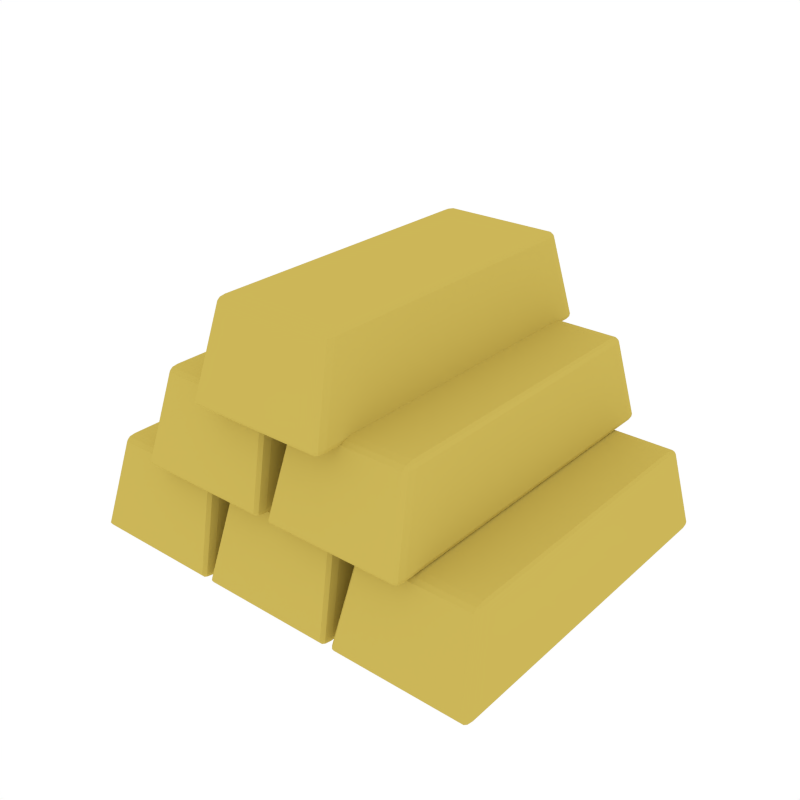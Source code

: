 # Source: Gold_Ingots.blend  (saved by Blender 2.79.0; exported with 4.5.12 LTS)
import bpy
from mathutils import Matrix  # noqa: F401  (used for matrix-valued properties, if any)

bpy.ops.wm.read_factory_settings(use_empty=True)
scene = bpy.context.scene
scene.name = 'Scene'

# ---- collections
col_collection_1 = bpy.data.collections.new('Collection 1'); scene.collection.children.link(col_collection_1)

# ---- materials (node trees are filled in below, after node groups)
mat_gold = bpy.data.materials.new('Gold')
mat_gold.alpha_threshold = 0.0
mat_gold.diffuse_color = (0.6038, 0.4703, 0.09838, 1.0)
mat_gold.roughness = 0.5

# ---- material node trees

# ---- world
world_world = bpy.data.worlds.new('World'); scene.world = world_world
world_world.color = (1.0, 1.0, 1.0)
world_world.use_sun_shadow = False
world_world.sun_shadow_jitter_overblur = 0.0
world_world.cycles.sampling_method = 'NONE'
world_world.cycles.sample_map_resolution = 256

# ---- meshes
me_cube_045 = bpy.data.meshes.new('Cube.045')
me_cube_045.from_pydata([(-0.4185, -0.2844, -0.001022), (-0.4175, -0.3001, 0.007004), (-0.4246, -0.282, 0.007004), (-0.4182, -0.2965, 0.001329), (-0.4221, -0.2938, 0.00237), (-0.4225, -0.2947, 0.007004), (-0.4232, -0.2837, 0.001329), (-0.4021, -0.2607, 0.1448), (-0.4013, -0.2404, 0.1528), (-0.4092, -0.2426, 0.1448), (-0.4015, -0.2538, 0.1504), (-0.4057, -0.2517, 0.1494), (-0.4065, -0.241, 0.1504), (-0.4071, -0.2553, 0.1448), (-0.4185, 0.2844, -0.001022), (-0.4246, 0.282, 0.007004), (-0.4175, 0.3001, 0.007004), (-0.4232, 0.2837, 0.001329), (-0.4221, 0.2938, 0.00237), (-0.4225, 0.2947, 0.007004), (-0.4182, 0.2965, 0.001329), (-0.4013, 0.2404, 0.1528), (-0.4021, 0.2607, 0.1448), (-0.4092, 0.2426, 0.1448), (-0.4015, 0.2538, 0.1504), (-0.4057, 0.2517, 0.1494), (-0.4071, 0.2553, 0.1448), (-0.4065, 0.241, 0.1504), (-0.1962, -0.2844, -0.001022), (-0.19, -0.282, 0.007004), (-0.1971, -0.3001, 0.007004), (-0.1915, -0.2837, 0.001329), (-0.1925, -0.2938, 0.00237), (-0.1921, -0.2947, 0.007004), (-0.1965, -0.2965, 0.001329), (-0.2134, -0.2404, 0.1528), (-0.2125, -0.2607, 0.1448), (-0.2054, -0.2426, 0.1448), (-0.2131, -0.2538, 0.1504), (-0.2089, -0.2517, 0.1494), (-0.2075, -0.2553, 0.1448), (-0.2081, -0.241, 0.1504), (-0.1962, 0.2844, -0.001022), (-0.1971, 0.3001, 0.007004), (-0.19, 0.282, 0.007004), (-0.1965, 0.2965, 0.001329), (-0.1925, 0.2938, 0.00237), (-0.1921, 0.2947, 0.007004), (-0.1915, 0.2837, 0.001329), (-0.2134, 0.2404, 0.1528), (-0.2054, 0.2426, 0.1448), (-0.2125, 0.2607, 0.1448), (-0.2081, 0.241, 0.1504), (-0.2089, 0.2517, 0.1494), (-0.2075, 0.2553, 0.1448), (-0.2131, 0.2538, 0.1504), (-0.1765, -0.2844, -0.001022), (-0.1755, -0.3001, 0.007004), (-0.1826, -0.282, 0.007004), (-0.1762, -0.2965, 0.001329), (-0.1801, -0.2938, 0.00237), (-0.1805, -0.2947, 0.007004), (-0.1812, -0.2837, 0.001329), (-0.1601, -0.2607, 0.1448), (-0.1593, -0.2404, 0.1528), (-0.1672, -0.2426, 0.1448), (-0.1595, -0.2538, 0.1504), (-0.1637, -0.2517, 0.1494), (-0.1645, -0.241, 0.1504), (-0.1651, -0.2553, 0.1448), (-0.1765, 0.2844, -0.001022), (-0.1826, 0.282, 0.007004), (-0.1755, 0.3001, 0.007004), (-0.1812, 0.2837, 0.001329), (-0.1801, 0.2938, 0.00237), (-0.1805, 0.2947, 0.007004), (-0.1762, 0.2965, 0.001329), (-0.1593, 0.2404, 0.1528), (-0.1601, 0.2607, 0.1448), (-0.1672, 0.2426, 0.1448), (-0.1595, 0.2538, 0.1504), (-0.1637, 0.2517, 0.1494), (-0.1651, 0.2553, 0.1448), (-0.1645, 0.241, 0.1504), (0.04583, -0.2844, -0.001022), (0.05195, -0.282, 0.007004), (0.04487, -0.3001, 0.007004), (0.05054, -0.2837, 0.001329), (0.04949, -0.2938, 0.00237), (0.04987, -0.2947, 0.007004), (0.04553, -0.2965, 0.001329), (0.02863, -0.2404, 0.1528), (0.02947, -0.2607, 0.1448), (0.03655, -0.2426, 0.1448), (0.02886, -0.2538, 0.1504), (0.03305, -0.2517, 0.1494), (0.03447, -0.2553, 0.1448), (0.03387, -0.241, 0.1504), (0.04583, 0.2844, -0.001022), (0.04487, 0.3001, 0.007004), (0.05195, 0.282, 0.007004), (0.04553, 0.2965, 0.001329), (0.04949, 0.2938, 0.00237), (0.04987, 0.2947, 0.007004), (0.05054, 0.2837, 0.001329), (0.02863, 0.2404, 0.1528), (0.03655, 0.2426, 0.1448), (0.02947, 0.2607, 0.1448), (0.03387, 0.241, 0.1504), (0.03305, 0.2517, 0.1494), (0.03447, 0.2553, 0.1448), (0.02886, 0.2538, 0.1504), (0.06701, -0.2844, -0.001022), (0.06796, -0.3001, 0.007004), (0.06088, -0.282, 0.007004), (0.0673, -0.2965, 0.001329), (0.06334, -0.2938, 0.00237), (0.06297, -0.2947, 0.007004), (0.06229, -0.2837, 0.001329), (0.08336, -0.2607, 0.1448), (0.0842, -0.2404, 0.1528), (0.07628, -0.2426, 0.1448), (0.08397, -0.2538, 0.1504), (0.07978, -0.2517, 0.1494), (0.07896, -0.241, 0.1504), (0.07837, -0.2553, 0.1448), (0.06701, 0.2844, -0.001022), (0.06088, 0.282, 0.007004), (0.06796, 0.3001, 0.007004), (0.06229, 0.2837, 0.001329), (0.06334, 0.2938, 0.00237), (0.06297, 0.2947, 0.007004), (0.0673, 0.2965, 0.001329), (0.0842, 0.2404, 0.1528), (0.08336, 0.2607, 0.1448), (0.07628, 0.2426, 0.1448), (0.08397, 0.2538, 0.1504), (0.07978, 0.2517, 0.1494), (0.07837, 0.2553, 0.1448), (0.07896, 0.241, 0.1504), (0.2893, -0.2844, -0.001022), (0.2954, -0.282, 0.007004), (0.2884, -0.3001, 0.007004), (0.294, -0.2837, 0.001329), (0.293, -0.2938, 0.00237), (0.2934, -0.2947, 0.007004), (0.289, -0.2965, 0.001329), (0.2721, -0.2404, 0.1528), (0.273, -0.2607, 0.1448), (0.28, -0.2426, 0.1448), (0.2724, -0.2538, 0.1504), (0.2765, -0.2517, 0.1494), (0.278, -0.2553, 0.1448), (0.2774, -0.241, 0.1504), (0.2893, 0.2844, -0.001022), (0.2884, 0.3001, 0.007004), (0.2954, 0.282, 0.007004), (0.289, 0.2965, 0.001329), (0.293, 0.2938, 0.00237), (0.2934, 0.2947, 0.007004), (0.294, 0.2837, 0.001329), (0.2721, 0.2404, 0.1528), (0.28, 0.2426, 0.1448), (0.273, 0.2607, 0.1448), (0.2774, 0.241, 0.1504), (0.2765, 0.2517, 0.1494), (0.278, 0.2553, 0.1448), (0.2724, 0.2538, 0.1504), (0.1702, 0.2914, 0.1527), (0.1693, 0.3071, 0.1607), (0.1763, 0.289, 0.1607), (0.1699, 0.3035, 0.155), (0.1739, 0.3008, 0.1561), (0.1743, 0.3018, 0.1607), (0.1749, 0.2907, 0.155), (0.1539, 0.2677, 0.2984), (0.153, 0.2475, 0.3065), (0.1609, 0.2496, 0.2984), (0.1532, 0.2609, 0.3041), (0.1574, 0.2588, 0.3031), (0.1583, 0.2481, 0.3041), (0.1589, 0.2624, 0.2984), (0.1702, -0.2774, 0.1527), (0.1763, -0.2749, 0.1607), (0.1693, -0.293, 0.1607), (0.1749, -0.2766, 0.155), (0.1739, -0.2867, 0.1561), (0.1743, -0.2877, 0.1607), (0.1699, -0.2894, 0.155), (0.153, -0.2334, 0.3065), (0.1539, -0.2536, 0.2984), (0.1609, -0.2355, 0.2984), (0.1532, -0.2468, 0.3041), (0.1574, -0.2447, 0.3031), (0.1589, -0.2483, 0.2984), (0.1583, -0.234, 0.3041), (-0.05209, 0.2914, 0.1527), (-0.05822, 0.289, 0.1607), (-0.05114, 0.3071, 0.1607), (-0.05681, 0.2907, 0.155), (-0.05576, 0.3008, 0.1561), (-0.05613, 0.3018, 0.1607), (-0.0518, 0.3035, 0.155), (-0.0349, 0.2475, 0.3065), (-0.03574, 0.2677, 0.2984), (-0.04282, 0.2496, 0.2984), (-0.03513, 0.2609, 0.3041), (-0.03932, 0.2588, 0.3031), (-0.04073, 0.2624, 0.2984), (-0.04014, 0.2481, 0.3041), (-0.05209, -0.2774, 0.1527), (-0.05114, -0.293, 0.1607), (-0.05822, -0.2749, 0.1607), (-0.0518, -0.2894, 0.155), (-0.05576, -0.2867, 0.1561), (-0.05613, -0.2877, 0.1607), (-0.05681, -0.2766, 0.155), (-0.0349, -0.2334, 0.3065), (-0.04282, -0.2355, 0.2984), (-0.03574, -0.2536, 0.2984), (-0.04014, -0.234, 0.3041), (-0.03932, -0.2447, 0.3031), (-0.04073, -0.2483, 0.2984), (-0.03513, -0.2468, 0.3041), (-0.07996, 0.2914, 0.1527), (-0.08092, 0.3071, 0.1607), (-0.07384, 0.289, 0.1607), (-0.08026, 0.3035, 0.155), (-0.0763, 0.3008, 0.1561), (-0.07592, 0.3018, 0.1607), (-0.07525, 0.2907, 0.155), (-0.09632, 0.2677, 0.2984), (-0.09716, 0.2475, 0.3065), (-0.08924, 0.2496, 0.2984), (-0.09693, 0.2609, 0.3041), (-0.09274, 0.2588, 0.3031), (-0.09192, 0.2481, 0.3041), (-0.09132, 0.2624, 0.2984), (-0.07997, -0.2774, 0.1527), (-0.07384, -0.2749, 0.1607), (-0.08092, -0.293, 0.1607), (-0.07525, -0.2766, 0.155), (-0.0763, -0.2867, 0.1561), (-0.07592, -0.2877, 0.1607), (-0.08026, -0.2894, 0.155), (-0.09716, -0.2334, 0.3065), (-0.09632, -0.2536, 0.2984), (-0.08924, -0.2355, 0.2984), (-0.09693, -0.2468, 0.3041), (-0.09274, -0.2447, 0.3031), (-0.09132, -0.2483, 0.2984), (-0.09192, -0.234, 0.3041), (-0.3023, 0.2914, 0.1527), (-0.3084, 0.289, 0.1607), (-0.3013, 0.3071, 0.1607), (-0.307, 0.2907, 0.155), (-0.3059, 0.3008, 0.1561), (-0.3063, 0.3018, 0.1607), (-0.302, 0.3035, 0.155), (-0.2851, 0.2475, 0.3065), (-0.2859, 0.2677, 0.2984), (-0.293, 0.2496, 0.2984), (-0.2853, 0.2609, 0.3041), (-0.2895, 0.2588, 0.3031), (-0.2909, 0.2624, 0.2984), (-0.2903, 0.2481, 0.3041), (-0.3023, -0.2774, 0.1527), (-0.3013, -0.293, 0.1607), (-0.3084, -0.2749, 0.1607), (-0.302, -0.2894, 0.155), (-0.3059, -0.2867, 0.1561), (-0.3063, -0.2877, 0.1607), (-0.307, -0.2766, 0.155), (-0.2851, -0.2334, 0.3065), (-0.293, -0.2355, 0.2984), (-0.2859, -0.2536, 0.2984), (-0.2903, -0.234, 0.3041), (-0.2895, -0.2447, 0.3031), (-0.2909, -0.2483, 0.2984), (-0.2853, -0.2468, 0.3041), (-0.1765, -0.2844, 0.2969), (-0.1755, -0.3001, 0.3049), (-0.1826, -0.282, 0.3049), (-0.1762, -0.2965, 0.2992), (-0.1801, -0.2938, 0.3003), (-0.1805, -0.2947, 0.3049), (-0.1812, -0.2837, 0.2992), (-0.1601, -0.2607, 0.4426), (-0.1593, -0.2404, 0.4507), (-0.1672, -0.2426, 0.4426), (-0.1595, -0.2538, 0.4483), (-0.1637, -0.2517, 0.4473), (-0.1645, -0.241, 0.4483), (-0.1651, -0.2553, 0.4426), (-0.1765, 0.2844, 0.2969), (-0.1826, 0.282, 0.3049), (-0.1755, 0.3001, 0.3049), (-0.1812, 0.2837, 0.2992), (-0.1801, 0.2938, 0.3003), (-0.1805, 0.2947, 0.3049), (-0.1762, 0.2965, 0.2992), (-0.1593, 0.2404, 0.4507), (-0.1601, 0.2607, 0.4426), (-0.1672, 0.2426, 0.4426), (-0.1595, 0.2538, 0.4483), (-0.1637, 0.2517, 0.4473), (-0.1651, 0.2553, 0.4426), (-0.1645, 0.241, 0.4483), (0.04583, -0.2844, 0.2969), (0.05195, -0.282, 0.3049), (0.04487, -0.3001, 0.3049), (0.05054, -0.2837, 0.2992), (0.04949, -0.2938, 0.3003), (0.04987, -0.2947, 0.3049), (0.04553, -0.2965, 0.2992), (0.02863, -0.2404, 0.4507), (0.02947, -0.2607, 0.4426), (0.03655, -0.2426, 0.4426), (0.02886, -0.2538, 0.4483), (0.03305, -0.2517, 0.4473), (0.03447, -0.2553, 0.4426), (0.03387, -0.241, 0.4483), (0.04583, 0.2844, 0.2969), (0.04487, 0.3001, 0.3049), (0.05195, 0.282, 0.3049), (0.04553, 0.2965, 0.2992), (0.04949, 0.2938, 0.3003), (0.04987, 0.2947, 0.3049), (0.05054, 0.2837, 0.2992), (0.02863, 0.2404, 0.4507), (0.03655, 0.2426, 0.4426), (0.02947, 0.2607, 0.4426), (0.03387, 0.241, 0.4483), (0.03305, 0.2517, 0.4473), (0.03447, 0.2553, 0.4426), (0.02886, 0.2538, 0.4483)], [], [(30, 36, 7, 1), (44, 50, 37, 29), (49, 21, 8, 35), (2, 9, 23, 15), (16, 22, 51, 43), (0, 3, 4, 6), (1, 5, 4, 3), (2, 6, 4, 5), (7, 10, 11, 13), (8, 12, 11, 10), (9, 13, 11, 12), (14, 17, 18, 20), (15, 19, 18, 17), (16, 20, 18, 19), (21, 24, 25, 27), (22, 26, 25, 24), (23, 27, 25, 26), (28, 31, 32, 34), (29, 33, 32, 31), (30, 34, 32, 33), (35, 38, 39, 41), (36, 40, 39, 38), (37, 41, 39, 40), (42, 45, 46, 48), (43, 47, 46, 45), (44, 48, 46, 47), (49, 52, 53, 55), (50, 54, 53, 52), (51, 55, 53, 54), (14, 0, 6, 17), (17, 6, 2, 15), (1, 7, 13, 5), (5, 13, 9, 2), (8, 21, 27, 12), (12, 27, 23, 9), (22, 16, 19, 26), (26, 19, 15, 23), (42, 14, 20, 45), (45, 20, 16, 43), (21, 49, 55, 24), (24, 55, 51, 22), (50, 44, 47, 54), (54, 47, 43, 51), (28, 42, 48, 31), (31, 48, 44, 29), (49, 35, 41, 52), (52, 41, 37, 50), (36, 30, 33, 40), (40, 33, 29, 37), (0, 28, 34, 3), (3, 34, 30, 1), (35, 8, 10, 38), (38, 10, 7, 36), (14, 42, 28, 0), (86, 92, 63, 57), (100, 106, 93, 85), (105, 77, 64, 91), (58, 65, 79, 71), (72, 78, 107, 99), (56, 59, 60, 62), (57, 61, 60, 59), (58, 62, 60, 61), (63, 66, 67, 69), (64, 68, 67, 66), (65, 69, 67, 68), (70, 73, 74, 76), (71, 75, 74, 73), (72, 76, 74, 75), (77, 80, 81, 83), (78, 82, 81, 80), (79, 83, 81, 82), (84, 87, 88, 90), (85, 89, 88, 87), (86, 90, 88, 89), (91, 94, 95, 97), (92, 96, 95, 94), (93, 97, 95, 96), (98, 101, 102, 104), (99, 103, 102, 101), (100, 104, 102, 103), (105, 108, 109, 111), (106, 110, 109, 108), (107, 111, 109, 110), (70, 56, 62, 73), (73, 62, 58, 71), (57, 63, 69, 61), (61, 69, 65, 58), (64, 77, 83, 68), (68, 83, 79, 65), (78, 72, 75, 82), (82, 75, 71, 79), (98, 70, 76, 101), (101, 76, 72, 99), (77, 105, 111, 80), (80, 111, 107, 78), (106, 100, 103, 110), (110, 103, 99, 107), (84, 98, 104, 87), (87, 104, 100, 85), (105, 91, 97, 108), (108, 97, 93, 106), (92, 86, 89, 96), (96, 89, 85, 93), (56, 84, 90, 59), (59, 90, 86, 57), (91, 64, 66, 94), (94, 66, 63, 92), (70, 98, 84, 56), (142, 148, 119, 113), (156, 162, 149, 141), (161, 133, 120, 147), (114, 121, 135, 127), (128, 134, 163, 155), (112, 115, 116, 118), (113, 117, 116, 115), (114, 118, 116, 117), (119, 122, 123, 125), (120, 124, 123, 122), (121, 125, 123, 124), (126, 129, 130, 132), (127, 131, 130, 129), (128, 132, 130, 131), (133, 136, 137, 139), (134, 138, 137, 136), (135, 139, 137, 138), (140, 143, 144, 146), (141, 145, 144, 143), (142, 146, 144, 145), (147, 150, 151, 153), (148, 152, 151, 150), (149, 153, 151, 152), (154, 157, 158, 160), (155, 159, 158, 157), (156, 160, 158, 159), (161, 164, 165, 167), (162, 166, 165, 164), (163, 167, 165, 166), (126, 112, 118, 129), (129, 118, 114, 127), (113, 119, 125, 117), (117, 125, 121, 114), (120, 133, 139, 124), (124, 139, 135, 121), (134, 128, 131, 138), (138, 131, 127, 135), (154, 126, 132, 157), (157, 132, 128, 155), (133, 161, 167, 136), (136, 167, 163, 134), (162, 156, 159, 166), (166, 159, 155, 163), (140, 154, 160, 143), (143, 160, 156, 141), (161, 147, 153, 164), (164, 153, 149, 162), (148, 142, 145, 152), (152, 145, 141, 149), (112, 140, 146, 115), (115, 146, 142, 113), (147, 120, 122, 150), (150, 122, 119, 148), (126, 154, 140, 112), (198, 204, 175, 169), (212, 218, 205, 197), (217, 189, 176, 203), (170, 177, 191, 183), (184, 190, 219, 211), (168, 171, 172, 174), (169, 173, 172, 171), (170, 174, 172, 173), (175, 178, 179, 181), (176, 180, 179, 178), (177, 181, 179, 180), (182, 185, 186, 188), (183, 187, 186, 185), (184, 188, 186, 187), (189, 192, 193, 195), (190, 194, 193, 192), (191, 195, 193, 194), (196, 199, 200, 202), (197, 201, 200, 199), (198, 202, 200, 201), (203, 206, 207, 209), (204, 208, 207, 206), (205, 209, 207, 208), (210, 213, 214, 216), (211, 215, 214, 213), (212, 216, 214, 215), (217, 220, 221, 223), (218, 222, 221, 220), (219, 223, 221, 222), (182, 168, 174, 185), (185, 174, 170, 183), (169, 175, 181, 173), (173, 181, 177, 170), (176, 189, 195, 180), (180, 195, 191, 177), (190, 184, 187, 194), (194, 187, 183, 191), (210, 182, 188, 213), (213, 188, 184, 211), (189, 217, 223, 192), (192, 223, 219, 190), (218, 212, 215, 222), (222, 215, 211, 219), (196, 210, 216, 199), (199, 216, 212, 197), (217, 203, 209, 220), (220, 209, 205, 218), (204, 198, 201, 208), (208, 201, 197, 205), (168, 196, 202, 171), (171, 202, 198, 169), (203, 176, 178, 206), (206, 178, 175, 204), (182, 210, 196, 168), (254, 260, 231, 225), (268, 274, 261, 253), (273, 245, 232, 259), (226, 233, 247, 239), (240, 246, 275, 267), (224, 227, 228, 230), (225, 229, 228, 227), (226, 230, 228, 229), (231, 234, 235, 237), (232, 236, 235, 234), (233, 237, 235, 236), (238, 241, 242, 244), (239, 243, 242, 241), (240, 244, 242, 243), (245, 248, 249, 251), (246, 250, 249, 248), (247, 251, 249, 250), (252, 255, 256, 258), (253, 257, 256, 255), (254, 258, 256, 257), (259, 262, 263, 265), (260, 264, 263, 262), (261, 265, 263, 264), (266, 269, 270, 272), (267, 271, 270, 269), (268, 272, 270, 271), (273, 276, 277, 279), (274, 278, 277, 276), (275, 279, 277, 278), (238, 224, 230, 241), (241, 230, 226, 239), (225, 231, 237, 229), (229, 237, 233, 226), (232, 245, 251, 236), (236, 251, 247, 233), (246, 240, 243, 250), (250, 243, 239, 247), (266, 238, 244, 269), (269, 244, 240, 267), (245, 273, 279, 248), (248, 279, 275, 246), (274, 268, 271, 278), (278, 271, 267, 275), (252, 266, 272, 255), (255, 272, 268, 253), (273, 259, 265, 276), (276, 265, 261, 274), (260, 254, 257, 264), (264, 257, 253, 261), (224, 252, 258, 227), (227, 258, 254, 225), (259, 232, 234, 262), (262, 234, 231, 260), (238, 266, 252, 224), (310, 316, 287, 281), (324, 330, 317, 309), (329, 301, 288, 315), (282, 289, 303, 295), (296, 302, 331, 323), (280, 283, 284, 286), (281, 285, 284, 283), (282, 286, 284, 285), (287, 290, 291, 293), (288, 292, 291, 290), (289, 293, 291, 292), (294, 297, 298, 300), (295, 299, 298, 297), (296, 300, 298, 299), (301, 304, 305, 307), (302, 306, 305, 304), (303, 307, 305, 306), (308, 311, 312, 314), (309, 313, 312, 311), (310, 314, 312, 313), (315, 318, 319, 321), (316, 320, 319, 318), (317, 321, 319, 320), (322, 325, 326, 328), (323, 327, 326, 325), (324, 328, 326, 327), (329, 332, 333, 335), (330, 334, 333, 332), (331, 335, 333, 334), (294, 280, 286, 297), (297, 286, 282, 295), (281, 287, 293, 285), (285, 293, 289, 282), (288, 301, 307, 292), (292, 307, 303, 289), (302, 296, 299, 306), (306, 299, 295, 303), (322, 294, 300, 325), (325, 300, 296, 323), (301, 329, 335, 304), (304, 335, 331, 302), (330, 324, 327, 334), (334, 327, 323, 331), (308, 322, 328, 311), (311, 328, 324, 309), (329, 315, 321, 332), (332, 321, 317, 330), (316, 310, 313, 320), (320, 313, 309, 317), (280, 308, 314, 283), (283, 314, 310, 281), (315, 288, 290, 318), (318, 290, 287, 316), (294, 322, 308, 280)])
me_cube_045.materials.append(mat_gold)
me_cube_045.use_remesh_preserve_volume = False
me_cube_045.use_remesh_preserve_attributes = False
me_cube_045.use_mirror_vertex_groups = False
me_cube_045.update()

# ---- objects
ob_gold_ingots = bpy.data.objects.new('Gold_Ingots', me_cube_045)

# ---- transforms, parenting, visibility, modifiers, constraints
ob_gold_ingots.location = (0.0, 0.0, 0.0)
ob_gold_ingots.lineart.crease_threshold = 0.0

# ---- collection membership
col_collection_1.objects.link(ob_gold_ingots)

# ---- scene / render settings (as saved in the file)
scene.frame_start = 1; scene.frame_end = 250; scene.frame_set(0)
scene.render.engine = 'CYCLES'
scene.render.resolution_x = 1000
scene.render.resolution_y = 1000
scene.render.dither_intensity = 0.0
scene.cycles.samples = 200
scene.cycles.sampling_pattern = 'TABULATED_SOBOL'
scene.cycles.light_sampling_threshold = 0.0
scene.cycles.use_adaptive_sampling = False
scene.cycles.use_light_tree = False
scene.cycles.caustics_reflective = False
scene.cycles.caustics_refractive = False
scene.cycles.blur_glossy = 0.0
scene.cycles.max_bounces = 2
scene.cycles.pixel_filter_type = 'GAUSSIAN'
scene.cycles.sample_clamp_indirect = 0.0
scene.view_settings.view_transform = 'Standard'
bpy.context.view_layer.update()

# ---- added for rendering (the .blend has no active camera): camera
cam_auto = bpy.data.cameras.new('AutoCamera')
cam_auto.lens = 50.0
cam_auto.sensor_width = 36.0
cam_auto.clip_end = 1000.0
ob_auto_camera = bpy.data.objects.new('AutoCamera', cam_auto)
scene.collection.objects.link(ob_auto_camera)
ob_auto_camera.location = (0.901908, -1.15627, 0.998018)
ob_auto_camera.rotation_euler = (1.09748, -7.21219e-08, 0.694738)
scene.camera = ob_auto_camera
bpy.context.view_layer.update()
